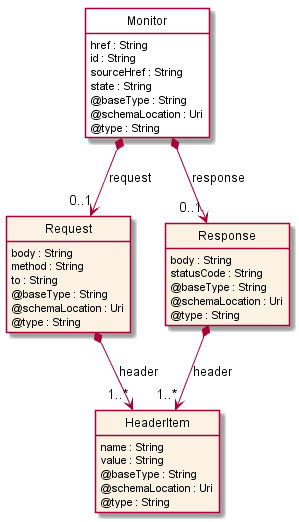

The diagram above was rendered by PlantUML. Its source (embedded in the PNG):
@startuml
hide circle
hide methods
hide stereotype
show <<Enumeration>> stereotype
skinparam class {
   BackgroundColor<<Enumeration>> #E6F5F7
   BackgroundColor<<Ref>> #FFFFE0
   BackgroundColor<<Pivot>> #FFFFFFF
   BackgroundColor #FCF2E3
}

class Monitor  <<Pivot>> {
    href : String
    id : String
    sourceHref : String
    state : String
    @baseType : String
    @schemaLocation : Uri
    @type : String
}

class Request  {
    body : String
    method : String
    to : String
    @baseType : String
    @schemaLocation : Uri
    @type : String
}

class HeaderItem  {
    name : String
    value : String
    @baseType : String
    @schemaLocation : Uri
    @type : String
}

class Response  {
    body : String
    statusCode : String
    @baseType : String
    @schemaLocation : Uri
    @type : String
}

Monitor *-->  "0..1" Response : response

Monitor *-->  "0..1" Request : request

Request *-->  "1..*" HeaderItem : header

Response *-->  "1..*" HeaderItem : header

@enduml